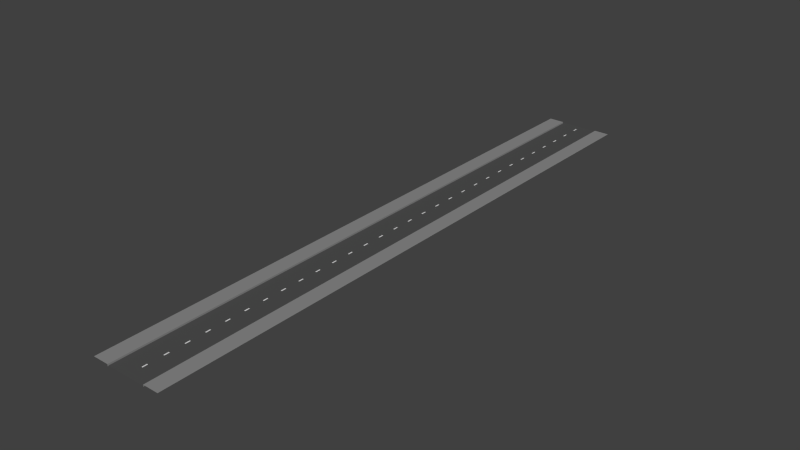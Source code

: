 # Source: MF-Stra_e.blend  (saved by Blender 2.72.0; exported with 4.5.12 LTS)
import bpy
from mathutils import Matrix  # noqa: F401  (used for matrix-valued properties, if any)

bpy.ops.wm.read_factory_settings(use_empty=True)
scene = bpy.context.scene
scene.name = 'Scene'

# ---- collections
col_collection_1 = bpy.data.collections.new('Collection 1'); scene.collection.children.link(col_collection_1)

# ---- materials (node trees are filled in below, after node groups)
mat_material_006 = bpy.data.materials.new('Material.006')
mat_material_006.alpha_threshold = 0.0
mat_material_006.roughness = 0.5
mat_material_002 = bpy.data.materials.new('Material.002')
mat_material_002.alpha_threshold = 0.0
mat_material_002.roughness = 0.5
mat_material_001 = bpy.data.materials.new('Material.001')
mat_material_001.alpha_threshold = 0.0
mat_material_001.roughness = 0.5

# ---- material node trees
mat_material_006.use_nodes = True; mat_material_006.node_tree.nodes.clear()
_N = mat_material_006.node_tree.nodes; _L = mat_material_006.node_tree.links
n0 = _N.new('ShaderNodeOutputMaterial'); n0.name = 'Material Output'; n0.location = (300, 300)
n1 = _N.new('ShaderNodeBsdfDiffuse'); n1.name = 'Diffuse BSDF'; n1.location = (10, 300)
_L.new(n1.outputs[0], n0.inputs[0])
n0.is_active_output = True
mat_material_002.use_nodes = True; mat_material_002.node_tree.nodes.clear()
_N = mat_material_002.node_tree.nodes; _L = mat_material_002.node_tree.links
n0 = _N.new('ShaderNodeOutputMaterial'); n0.name = 'Material Output'; n0.location = (300, 300)
n1 = _N.new('ShaderNodeBsdfDiffuse'); n1.name = 'Diffuse BSDF'; n1.location = (10, 300)
n1.inputs[0].default_value = (0.2633, 0.2633, 0.2633, 1.0)
_L.new(n1.outputs[0], n0.inputs[0])
n0.is_active_output = True
mat_material_001.use_nodes = True; mat_material_001.node_tree.nodes.clear()
_N = mat_material_001.node_tree.nodes; _L = mat_material_001.node_tree.links
n0 = _N.new('ShaderNodeOutputMaterial'); n0.name = 'Material Output'; n0.location = (300, 300)
n1 = _N.new('ShaderNodeBsdfDiffuse'); n1.name = 'Diffuse BSDF'; n1.location = (10, 300)
n1.inputs[0].default_value = (0.08176, 0.08176, 0.08176, 1.0)
_L.new(n1.outputs[0], n0.inputs[0])
n0.is_active_output = True

# ---- world
world_world = bpy.data.worlds.new('World'); scene.world = world_world
world_world.color = (0.05088, 0.05088, 0.05088)
world_world.use_sun_shadow = False
world_world.sun_shadow_jitter_overblur = 0.0
world_world.cycles.sampling_method = 'MANUAL'
world_world.cycles.sample_map_resolution = 256

# ---- meshes
me_plane_003 = bpy.data.meshes.new('Plane.003')
me_plane_003.from_pydata([(-1.197, 0.9952, 0.09321), (2.274, 0.9952, 0.09321), (-1.197, 0.9778, 0.09321), (-1.197, 0.9278, 0.09321), (-1.197, 0.9111, 0.09321), (-1.197, 0.861, 0.09321), (-1.197, 0.8443, 0.09321), (-1.197, 0.7942, 0.09321), (-1.197, 0.7776, 0.09321), (-1.197, 0.7275, 0.09321), (-1.197, 0.7108, 0.09321), (-1.197, 0.6607, 0.09321), (-1.197, 0.644, 0.09321), (-1.197, 0.594, 0.09321), (-1.197, 0.5773, 0.09321), (-1.197, 0.5272, 0.09321), (-1.197, 0.5105, 0.09321), (-1.197, 0.4604, 0.09321), (-1.197, 0.4438, 0.09321), (-1.197, 0.3937, 0.09321), (-1.197, 0.377, 0.09321), (-1.197, 0.3269, 0.09321), (-1.197, 0.3102, 0.09321), (-1.197, 0.2602, 0.09321), (-1.197, 0.2435, 0.09321), (-1.197, 0.1934, 0.09321), (-1.197, 0.1767, 0.09321), (-1.197, 0.1266, 0.09321), (-1.197, 0.1099, 0.09321), (-1.197, 0.05988, 0.09321), (-1.197, 0.04319, 0.09321), (-1.197, -0.006884, 0.09321), (-1.197, -0.02357, 0.09321), (-1.197, -0.07364, 0.09321), (-1.197, -0.09033, 0.09321), (-1.197, -0.1404, 0.09321), (-1.197, -0.1571, 0.09321), (-1.197, -0.2072, 0.09321), (-1.197, -0.2239, 0.09321), (-1.197, -0.2739, 0.09321), (-1.197, -0.2906, 0.09321), (-1.197, -0.3407, 0.09321), (-1.197, -0.3574, 0.09321), (-1.197, -0.4074, 0.09321), (-1.197, -0.4241, 0.09321), (-1.197, -0.4742, 0.09321), (-1.197, -0.4909, 0.09321), (-1.197, -0.541, 0.09321), (-1.197, -0.5577, 0.09321), (-1.197, -0.6077, 0.09321), (-1.197, -0.6244, 0.09321), (-1.197, -0.6745, 0.09321), (-1.197, -0.6912, 0.09321), (-1.197, -0.7413, 0.09321), (-1.197, -0.7579, 0.09321), (-1.197, -0.808, 0.09321), (-1.197, -0.8247, 0.09321), (-1.197, -0.8748, 0.09321), (-1.197, -0.8915, 0.09321), (-1.197, -0.9415, 0.09321), (-1.197, -0.9582, 0.09321), (2.274, -0.9582, 0.09321), (2.274, -0.9415, 0.09321), (2.274, -0.8915, 0.09321), (2.274, -0.8748, 0.09321), (2.274, -0.8247, 0.09321), (2.274, -0.808, 0.09321), (2.274, -0.7579, 0.09321), (2.274, -0.7413, 0.09321), (2.274, -0.6912, 0.09321), (2.274, -0.6745, 0.09321), (2.274, -0.6244, 0.09321), (2.274, -0.6077, 0.09321), (2.274, -0.5577, 0.09321), (2.274, -0.541, 0.09321), (2.274, -0.4909, 0.09321), (2.274, -0.4742, 0.09321), (2.274, -0.4241, 0.09321), (2.274, -0.4074, 0.09321), (2.274, -0.3574, 0.09321), (2.274, -0.3407, 0.09321), (2.274, -0.2906, 0.09321), (2.274, -0.2739, 0.09321), (2.274, -0.2239, 0.09321), (2.274, -0.2072, 0.09321), (2.274, -0.1571, 0.09321), (2.274, -0.1404, 0.09321), (2.274, -0.09034, 0.09321), (2.274, -0.07364, 0.09321), (2.274, -0.02357, 0.09321), (2.274, -0.006884, 0.09321), (2.274, 0.04319, 0.09321), (2.274, 0.05988, 0.09321), (2.274, 0.1099, 0.09321), (2.274, 0.1266, 0.09321), (2.274, 0.1767, 0.09321), (2.274, 0.1934, 0.09321), (2.274, 0.2435, 0.09321), (2.274, 0.2602, 0.09321), (2.274, 0.3102, 0.09321), (2.274, 0.3269, 0.09321), (2.274, 0.377, 0.09321), (2.274, 0.3937, 0.09321), (2.274, 0.4438, 0.09321), (2.274, 0.4604, 0.09321), (2.274, 0.5105, 0.09321), (2.274, 0.5272, 0.09321), (2.274, 0.5773, 0.09321), (2.274, 0.594, 0.09321), (2.274, 0.644, 0.09321), (2.274, 0.6607, 0.09321), (2.274, 0.7108, 0.09321), (2.274, 0.7275, 0.09321), (2.274, 0.7776, 0.09321), (2.274, 0.7942, 0.09321), (2.274, 0.8443, 0.09321), (2.274, 0.861, 0.09321), (2.274, 0.9111, 0.09321), (2.274, 0.9278, 0.09321), (2.274, 0.9778, 0.09321)], [], [(2, 119, 1, 0), (60, 61, 62, 59), (58, 63, 64, 57), (56, 65, 66, 55), (54, 67, 68, 53), (52, 69, 70, 51), (50, 71, 72, 49), (48, 73, 74, 47), (46, 75, 76, 45), (44, 77, 78, 43), (42, 79, 80, 41), (40, 81, 82, 39), (38, 83, 84, 37), (36, 85, 86, 35), (34, 87, 88, 33), (32, 89, 90, 31), (30, 91, 92, 29), (28, 93, 94, 27), (26, 95, 96, 25), (24, 97, 98, 23), (22, 99, 100, 21), (20, 101, 102, 19), (18, 103, 104, 17), (16, 105, 106, 15), (14, 107, 108, 13), (12, 109, 110, 11), (10, 111, 112, 9), (8, 113, 114, 7), (6, 115, 116, 5), (4, 117, 118, 3)])
me_plane_003.materials.append(mat_material_006)
me_plane_003.use_remesh_preserve_volume = False
me_plane_003.use_remesh_preserve_attributes = False
me_plane_003.use_mirror_vertex_groups = False
me_plane_003.update()
me_cube_002 = bpy.data.meshes.new('Cube.002')
me_cube_002.from_pydata([(-1.0, -1.0, 1.0), (-1.0, 1.0, 1.0), (1.0, -1.0, -1.0), (1.0, -1.0, 1.0), (1.0, 1.0, -1.0), (1.0, 1.0, 1.0)], [], [(5, 3, 2, 4), (3, 5, 1, 0)])
me_cube_002.materials.append(mat_material_002)
me_cube_002.use_remesh_preserve_volume = False
me_cube_002.use_remesh_preserve_attributes = False
me_cube_002.use_mirror_vertex_groups = False
me_cube_002.update()
me_cube_001 = bpy.data.meshes.new('Cube.001')
me_cube_001.from_pydata([(-1.0, -1.0, -1.0), (-1.0, -1.0, 1.0), (-1.0, 1.0, -1.0), (-1.0, 1.0, 1.0), (1.0, -1.0, 1.0), (1.0, 1.0, 1.0)], [], [(1, 3, 2, 0), (4, 5, 3, 1)])
me_cube_001.materials.append(mat_material_002)
me_cube_001.use_remesh_preserve_volume = False
me_cube_001.use_remesh_preserve_attributes = False
me_cube_001.use_mirror_vertex_groups = False
me_cube_001.update()
me_plane = bpy.data.meshes.new('Plane')
me_plane.from_pydata([(-1.0, -1.0, 0.0), (1.0, -1.0, 0.0), (-1.0, 1.0, 0.0), (1.0, 1.0, 0.0)], [], [(0, 1, 3, 2)])
me_plane.materials.append(mat_material_001)
me_plane.use_remesh_preserve_volume = False
me_plane.use_remesh_preserve_attributes = False
me_plane.use_mirror_vertex_groups = False
me_plane.update()

# ---- objects
ob_plane = bpy.data.objects.new('Plane', me_plane_003)
ob_path2 = bpy.data.objects.new('Path2', me_cube_002)
ob_path = bpy.data.objects.new('Path', me_cube_001)
ob_street = bpy.data.objects.new('Street', me_plane)

# ---- transforms, parenting, visibility, modifiers, constraints
ob_plane.location = (-0.0295, 3.154, -0.08974)
ob_plane.scale = (0.03408, 30.79, 1.0)
ob_plane.lineart.crease_threshold = 0.0
ob_path2.location = (-2.894, 3.233, 0.06097)
ob_path2.scale = (0.8054, -31.1, 0.1012)
ob_path2.lineart.crease_threshold = 0.0
ob_path.location = (2.827, 3.255, 0.07402)
ob_path.scale = (0.8054, -31.1, 0.1012)
ob_path.lineart.crease_threshold = 0.0
ob_street.location = (0.0, 3.389, 0.0)
ob_street.scale = (2.102, -31.19, 1.0)
ob_street.lineart.crease_threshold = 0.0

# ---- collection membership
col_collection_1.objects.link(ob_plane)
col_collection_1.objects.link(ob_path2)
col_collection_1.objects.link(ob_path)
col_collection_1.objects.link(ob_street)

# ---- scene / render settings (as saved in the file)
scene.frame_start = 1; scene.frame_end = 250; scene.frame_set(2)
scene.render.engine = 'CYCLES'
scene.render.resolution_percentage = 50
scene.render.dither_intensity = 0.0
scene.cycles.use_denoising = False
scene.cycles.samples = 10
scene.cycles.sampling_pattern = 'TABULATED_SOBOL'
scene.cycles.light_sampling_threshold = 0.0
scene.cycles.use_adaptive_sampling = False
scene.cycles.use_light_tree = False
scene.cycles.blur_glossy = 0.0
scene.cycles.pixel_filter_type = 'GAUSSIAN'
scene.cycles.sample_clamp_indirect = 0.0
scene.view_settings.view_transform = 'Standard'
bpy.context.view_layer.update()

# ---- added for rendering (the .blend has no active camera and no usable light): camera, sun
cam_auto = bpy.data.cameras.new('AutoCamera')
cam_auto.lens = 50.0
cam_auto.sensor_width = 36.0
cam_auto.clip_end = 1020.95
ob_auto_camera = bpy.data.objects.new('AutoCamera', cam_auto)
scene.collection.objects.link(ob_auto_camera)
ob_auto_camera.location = (58.1403, -66.4545, 46.6067)
ob_auto_camera.rotation_euler = (1.09748, -7.21219e-08, 0.694738)
scene.camera = ob_auto_camera
light_auto_sun = bpy.data.lights.new('AutoSun', 'SUN')
light_auto_sun.energy = 3.0
light_auto_sun.angle = 0.0523599
ob_auto_sun = bpy.data.objects.new('AutoSun', light_auto_sun)
scene.collection.objects.link(ob_auto_sun)
ob_auto_sun.rotation_euler = (0.872665, 0.174533, 0.523599)
bpy.context.view_layer.update()

